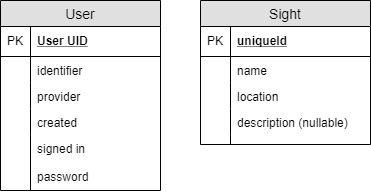

The diagram above was exported from draw.io. Its source (the exported page's mxGraphModel, read from the mxfile embedded in the PNG):
<mxGraphModel dx="840" dy="403" grid="1" gridSize="10" guides="1" tooltips="1" connect="1" arrows="1" fold="1" page="1" pageScale="1" pageWidth="827" pageHeight="1169" math="0" shadow="0">
  <root>
    <mxCell id="0" />
    <mxCell id="1" parent="0" />
    <mxCell id="3" value="Sight" style="swimlane;fontStyle=0;childLayout=stackLayout;horizontal=1;startSize=26;fillColor=#e0e0e0;horizontalStack=0;resizeParent=1;resizeParentMax=0;resizeLast=0;collapsible=1;marginBottom=0;swimlaneFillColor=#ffffff;align=center;fontSize=14;" parent="1" vertex="1">
      <mxGeometry x="360" y="78" width="170" height="144" as="geometry" />
    </mxCell>
    <mxCell id="4" value="uniqueId" style="shape=partialRectangle;top=0;left=0;right=0;bottom=1;align=left;verticalAlign=middle;fillColor=none;spacingLeft=34;spacingRight=4;overflow=hidden;rotatable=0;points=[[0,0.5],[1,0.5]];portConstraint=eastwest;dropTarget=0;fontStyle=5;fontSize=12;" parent="3" vertex="1">
      <mxGeometry y="26" width="170" height="30" as="geometry" />
    </mxCell>
    <mxCell id="5" value="PK" style="shape=partialRectangle;top=0;left=0;bottom=0;fillColor=none;align=left;verticalAlign=middle;spacingLeft=4;spacingRight=4;overflow=hidden;rotatable=0;points=[];portConstraint=eastwest;part=1;fontSize=12;" parent="4" vertex="1" connectable="0">
      <mxGeometry width="30" height="30" as="geometry" />
    </mxCell>
    <mxCell id="6" value="name&#10;&#10;" style="shape=partialRectangle;top=0;left=0;right=0;bottom=0;align=left;verticalAlign=top;fillColor=none;spacingLeft=34;spacingRight=4;overflow=hidden;rotatable=0;points=[[0,0.5],[1,0.5]];portConstraint=eastwest;dropTarget=0;fontSize=12;" parent="3" vertex="1">
      <mxGeometry y="56" width="170" height="26" as="geometry" />
    </mxCell>
    <mxCell id="7" value="" style="shape=partialRectangle;top=0;left=0;bottom=0;fillColor=none;align=left;verticalAlign=top;spacingLeft=4;spacingRight=4;overflow=hidden;rotatable=0;points=[];portConstraint=eastwest;part=1;fontSize=12;" parent="6" vertex="1" connectable="0">
      <mxGeometry width="30" height="26" as="geometry" />
    </mxCell>
    <mxCell id="8" value="location" style="shape=partialRectangle;top=0;left=0;right=0;bottom=0;align=left;verticalAlign=top;fillColor=none;spacingLeft=34;spacingRight=4;overflow=hidden;rotatable=0;points=[[0,0.5],[1,0.5]];portConstraint=eastwest;dropTarget=0;fontSize=12;" parent="3" vertex="1">
      <mxGeometry y="82" width="170" height="26" as="geometry" />
    </mxCell>
    <mxCell id="9" value="" style="shape=partialRectangle;top=0;left=0;bottom=0;fillColor=none;align=left;verticalAlign=top;spacingLeft=4;spacingRight=4;overflow=hidden;rotatable=0;points=[];portConstraint=eastwest;part=1;fontSize=12;" parent="8" vertex="1" connectable="0">
      <mxGeometry width="30" height="26" as="geometry" />
    </mxCell>
    <mxCell id="10" value="description (nullable)&#10;&#10;" style="shape=partialRectangle;top=0;left=0;right=0;bottom=0;align=left;verticalAlign=top;fillColor=none;spacingLeft=34;spacingRight=4;overflow=hidden;rotatable=0;points=[[0,0.5],[1,0.5]];portConstraint=eastwest;dropTarget=0;fontSize=12;" parent="3" vertex="1">
      <mxGeometry y="108" width="170" height="26" as="geometry" />
    </mxCell>
    <mxCell id="11" value="" style="shape=partialRectangle;top=0;left=0;bottom=0;fillColor=none;align=left;verticalAlign=top;spacingLeft=4;spacingRight=4;overflow=hidden;rotatable=0;points=[];portConstraint=eastwest;part=1;fontSize=12;" parent="10" vertex="1" connectable="0">
      <mxGeometry width="30" height="26" as="geometry" />
    </mxCell>
    <mxCell id="12" value="" style="shape=partialRectangle;top=0;left=0;right=0;bottom=0;align=left;verticalAlign=top;fillColor=none;spacingLeft=34;spacingRight=4;overflow=hidden;rotatable=0;points=[[0,0.5],[1,0.5]];portConstraint=eastwest;dropTarget=0;fontSize=12;" parent="3" vertex="1">
      <mxGeometry y="134" width="170" height="10" as="geometry" />
    </mxCell>
    <mxCell id="13" value="" style="shape=partialRectangle;top=0;left=0;bottom=0;fillColor=none;align=left;verticalAlign=top;spacingLeft=4;spacingRight=4;overflow=hidden;rotatable=0;points=[];portConstraint=eastwest;part=1;fontSize=12;" parent="12" vertex="1" connectable="0">
      <mxGeometry width="30" height="10" as="geometry" />
    </mxCell>
    <mxCell id="34" value="User" style="swimlane;fontStyle=0;childLayout=stackLayout;horizontal=1;startSize=26;fillColor=#e0e0e0;horizontalStack=0;resizeParent=1;resizeParentMax=0;resizeLast=0;collapsible=1;marginBottom=0;swimlaneFillColor=#ffffff;align=center;fontSize=14;" parent="1" vertex="1">
      <mxGeometry x="160" y="78" width="160" height="190" as="geometry" />
    </mxCell>
    <mxCell id="35" value="User UID" style="shape=partialRectangle;top=0;left=0;right=0;bottom=1;align=left;verticalAlign=middle;fillColor=none;spacingLeft=34;spacingRight=4;overflow=hidden;rotatable=0;points=[[0,0.5],[1,0.5]];portConstraint=eastwest;dropTarget=0;fontStyle=5;fontSize=12;" parent="34" vertex="1">
      <mxGeometry y="26" width="160" height="30" as="geometry" />
    </mxCell>
    <mxCell id="36" value="PK" style="shape=partialRectangle;top=0;left=0;bottom=0;fillColor=none;align=left;verticalAlign=middle;spacingLeft=4;spacingRight=4;overflow=hidden;rotatable=0;points=[];portConstraint=eastwest;part=1;fontSize=12;" parent="35" vertex="1" connectable="0">
      <mxGeometry width="30" height="30" as="geometry" />
    </mxCell>
    <mxCell id="37" value="identifier" style="shape=partialRectangle;top=0;left=0;right=0;bottom=0;align=left;verticalAlign=top;fillColor=none;spacingLeft=34;spacingRight=4;overflow=hidden;rotatable=0;points=[[0,0.5],[1,0.5]];portConstraint=eastwest;dropTarget=0;fontSize=12;strokeColor=#000000;labelBorderColor=none;labelBackgroundColor=none;" parent="34" vertex="1">
      <mxGeometry y="56" width="160" height="26" as="geometry" />
    </mxCell>
    <mxCell id="38" value="" style="shape=partialRectangle;top=0;left=0;bottom=0;fillColor=none;align=left;verticalAlign=top;spacingLeft=4;spacingRight=4;overflow=hidden;rotatable=0;points=[];portConstraint=eastwest;part=1;fontSize=12;" parent="37" vertex="1" connectable="0">
      <mxGeometry width="30" height="26" as="geometry" />
    </mxCell>
    <mxCell id="39" value="provider" style="shape=partialRectangle;top=0;left=0;right=0;bottom=0;align=left;verticalAlign=top;fillColor=none;spacingLeft=34;spacingRight=4;overflow=hidden;rotatable=0;points=[[0,0.5],[1,0.5]];portConstraint=eastwest;dropTarget=0;fontSize=12;strokeColor=#000000;" parent="34" vertex="1">
      <mxGeometry y="82" width="160" height="26" as="geometry" />
    </mxCell>
    <mxCell id="40" value="" style="shape=partialRectangle;top=0;left=0;bottom=0;fillColor=none;align=left;verticalAlign=top;spacingLeft=4;spacingRight=4;overflow=hidden;rotatable=0;points=[];portConstraint=eastwest;part=1;fontSize=12;" parent="39" vertex="1" connectable="0">
      <mxGeometry width="30" height="26" as="geometry" />
    </mxCell>
    <mxCell id="41" value="created" style="shape=partialRectangle;top=0;left=0;right=0;bottom=0;align=left;verticalAlign=top;fillColor=none;spacingLeft=34;spacingRight=4;overflow=hidden;rotatable=0;points=[[0,0.5],[1,0.5]];portConstraint=eastwest;dropTarget=0;fontSize=12;" parent="34" vertex="1">
      <mxGeometry y="108" width="160" height="26" as="geometry" />
    </mxCell>
    <mxCell id="42" value="" style="shape=partialRectangle;top=0;left=0;bottom=0;fillColor=none;align=left;verticalAlign=top;spacingLeft=4;spacingRight=4;overflow=hidden;rotatable=0;points=[];portConstraint=eastwest;part=1;fontSize=12;" parent="41" vertex="1" connectable="0">
      <mxGeometry width="30" height="26" as="geometry" />
    </mxCell>
    <mxCell id="43" value="signed in&#10;&#10;password&#10;&#10;&#10;" style="shape=partialRectangle;top=0;left=0;right=0;bottom=0;align=left;verticalAlign=top;fillColor=none;spacingLeft=34;spacingRight=4;overflow=hidden;rotatable=0;points=[[0,0.5],[1,0.5]];portConstraint=eastwest;dropTarget=0;fontSize=12;" parent="34" vertex="1">
      <mxGeometry y="134" width="160" height="56" as="geometry" />
    </mxCell>
    <mxCell id="44" value="" style="shape=partialRectangle;top=0;left=0;bottom=0;fillColor=none;align=left;verticalAlign=top;spacingLeft=4;spacingRight=4;overflow=hidden;rotatable=0;points=[];portConstraint=eastwest;part=1;fontSize=12;" parent="43" vertex="1" connectable="0">
      <mxGeometry width="30" height="56.00000000000001" as="geometry" />
    </mxCell>
  </root>
</mxGraphModel>